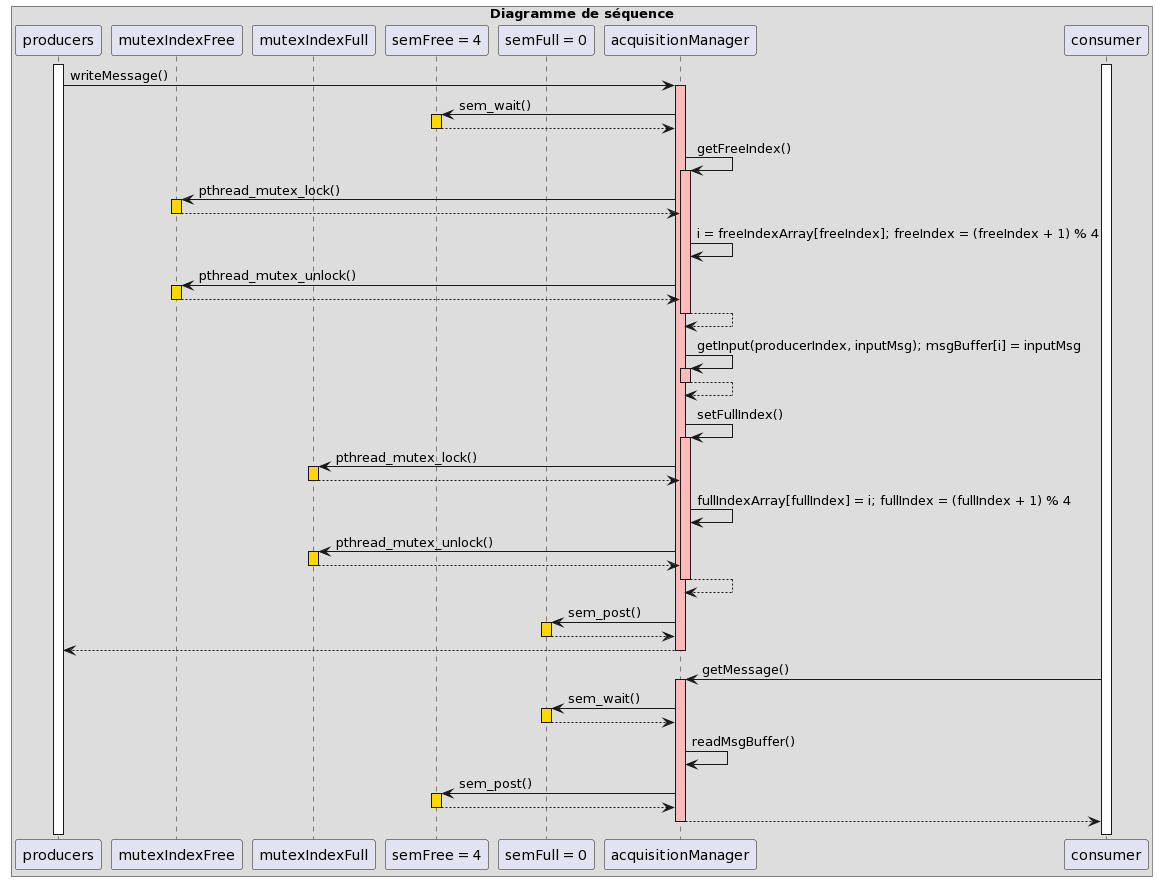

The diagram above was rendered by PlantUML. Its source (embedded in the PNG):
@startuml
!pragma teoz true
box "Diagramme de séquence"
participant "producers"
participant "mutexIndexFree" as mutex_free
participant "mutexIndexFull" as mutex_full
participant "semFree = 4" as sem_free
participant "semFull = 0" as sem_full
participant "acquisitionManager"
participant "consumer" as consumer
end box

activate producers
activate consumer

producers -> acquisitionManager : writeMessage()
activate acquisitionManager #FFBBBB

acquisitionManager -> sem_free : sem_wait()
activate sem_free #gold
return

acquisitionManager -> acquisitionManager : getFreeIndex()
activate acquisitionManager #FFBBBB

acquisitionManager -> mutex_free : pthread_mutex_lock()
activate mutex_free #gold
return

acquisitionManager -> acquisitionManager : i = freeIndexArray[freeIndex]; freeIndex = (freeIndex + 1) % 4

acquisitionManager -> mutex_free : pthread_mutex_unlock()
activate mutex_free #gold
return
return

acquisitionManager -> acquisitionManager : getInput(producerIndex, inputMsg); msgBuffer[i] = inputMsg
activate acquisitionManager #FFBBBB
return

acquisitionManager -> acquisitionManager : setFullIndex()
activate acquisitionManager #FFBBBB

acquisitionManager -> mutex_full : pthread_mutex_lock()
activate mutex_full #gold
return

acquisitionManager -> acquisitionManager : fullIndexArray[fullIndex] = i; fullIndex = (fullIndex + 1) % 4

acquisitionManager -> mutex_full : pthread_mutex_unlock()
activate mutex_full #gold
return
return

acquisitionManager -> sem_full : sem_post()
activate sem_full #gold
return

return


consumer -> acquisitionManager : getMessage()
activate acquisitionManager #FFBBBB
acquisitionManager -> sem_full : sem_wait()
activate sem_full #gold
return

acquisitionManager -> acquisitionManager : readMsgBuffer()

acquisitionManager -> sem_free : sem_post()
activate sem_free #gold
return
return

deactivate producers
deactivate consumer
@enduml